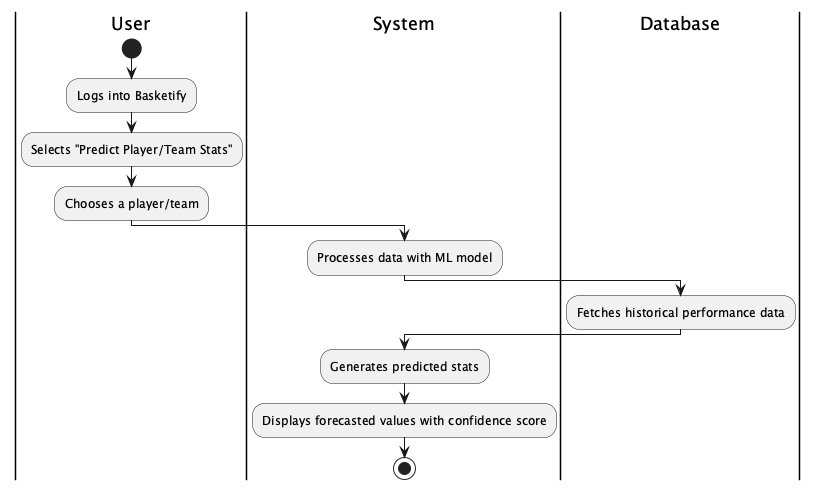

The diagram above was rendered by PlantUML. Its source (embedded in the PNG):
@startuml MachineLearningPredictions
|User|
start
:Logs into Basketify;
:Selects "Predict Player/Team Stats";
:Chooses a player/team;

|System|
:Processes data with ML model;
|Database|
:Fetches historical performance data;

|System|
:Generates predicted stats;
:Displays forecasted values with confidence score;
stop
@enduml